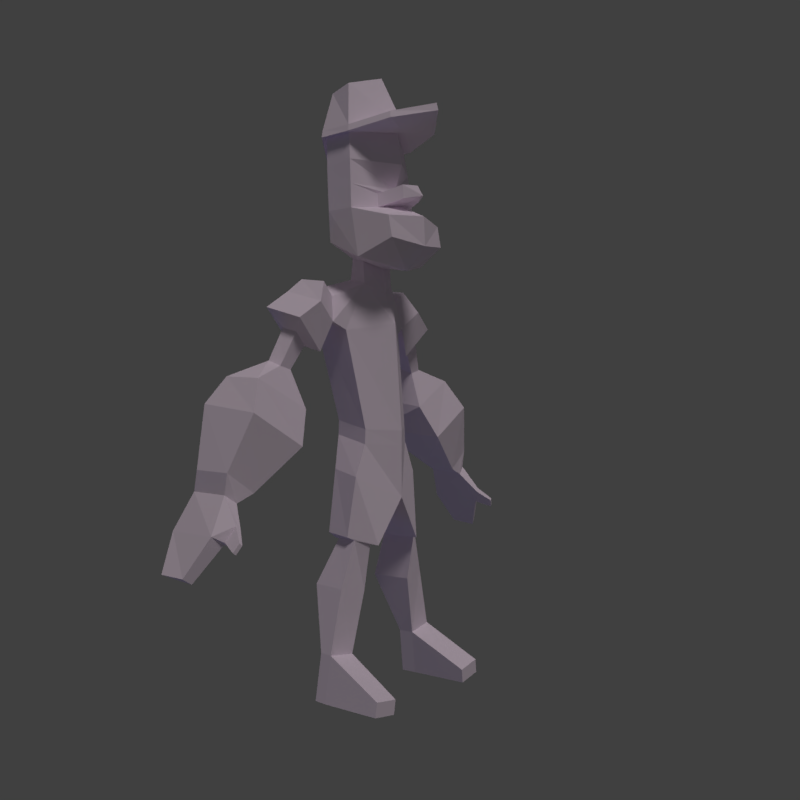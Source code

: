 # Source: model.blend  (saved by Blender 2.78.0; exported with 4.5.12 LTS)
import bpy
from mathutils import Matrix  # noqa: F401  (used for matrix-valued properties, if any)

bpy.ops.wm.read_factory_settings(use_empty=True)
scene = bpy.context.scene
scene.name = 'Scene'

# ---- collections
col_collection_1 = bpy.data.collections.new('Collection 1'); scene.collection.children.link(col_collection_1)
col_collection_2 = bpy.data.collections.new('Collection 2'); scene.collection.children.link(col_collection_2)

# ---- materials (node trees are filled in below, after node groups)
mat_material_001 = bpy.data.materials.new('Material.001')
mat_material_001.alpha_threshold = 0.0
mat_material_001.use_transparent_shadow = False
mat_material_001.diffuse_color = (0.9923, 0.8697, 1.0, 1.0)
mat_material_001.specular_color = (0.867, 1.0, 0.6971)
mat_material_001.roughness = 0.5

# ---- material node trees

# ---- world
world_world = bpy.data.worlds.new('World'); scene.world = world_world
world_world.color = (0.05088, 0.05088, 0.05088)
world_world.use_sun_shadow = False
world_world.sun_shadow_jitter_overblur = 0.0
world_world.cycles.sampling_method = 'MANUAL'

# ---- cameras
cam_camera = bpy.data.cameras.new('Camera')
cam_camera.clip_end = 100.0
cam_camera.lens = 35.0
cam_camera.sensor_width = 32.0
cam_camera.sensor_height = 18.0
cam_camera.ortho_scale = 7.314
cam_camera.dof.focus_distance = 0.0
cam_camera.dof.aperture_fstop = 128.0

# ---- lights
light_lamp_001 = bpy.data.lights.new('Lamp.001', 'SUN')
light_lamp_001.color = (0.002179, 0.004897, 0.06997)
light_lamp_001.transmission_factor = 0.0
light_lamp_001.cutoff_distance = 30.0
light_lamp_001.angle = 0.1993
light_lamp_001.energy = 0.83
light_lamp_001.shadow_buffer_clip_start = 1.001
light_lamp_001.shadow_soft_size = 0.1
light_lamp_001.shadow_cascade_max_distance = 1000.0
light_lamp = bpy.data.lights.new('Lamp', 'SUN')
light_lamp.color = (1.0, 0.9404, 0.9404)
light_lamp.transmission_factor = 0.0
light_lamp.cutoff_distance = 30.0
light_lamp.angle = 0.1993
light_lamp.energy = 0.76
light_lamp.shadow_buffer_clip_start = 1.001
light_lamp.shadow_soft_size = 0.1
light_lamp.shadow_cascade_max_distance = 1000.0

# ---- meshes
me_plane = bpy.data.meshes.new('Plane')
me_plane.from_pydata([(0.0, -0.7932, 1.244), (0.3535, -0.6277, 1.39), (0.0, -0.7143, 1.661), (0.3549, -0.6013, 1.752), (0.3523, -0.3239, 1.458), (0.3707, -0.38, 1.812), (0.0, -0.123, 1.472), (0.0, -0.1869, 1.902), (0.0, -1.248, 1.575), (0.838, -0.9, 1.742), (0.8393, -0.3011, 2.03), (0.0, -0.03473, 2.147), (0.0, -1.193, 2.623), (0.838, -0.753, 2.551), (0.8577, -0.2827, 2.544), (0.0, 0.07863, 2.447), (0.0, -1.623, 1.944), (0.6717, -1.461, 2.022), (0.0, -1.598, 2.433), (0.6717, -1.393, 2.382), (0.0, -1.049, 3.886), (0.7258, -0.6096, 3.814), (0.7455, -0.1394, 3.808), (0.0, 0.4007, 3.684), (0.0, 0.2714, 3.184), (0.7967, -0.192, 3.282), (0.777, -0.6751, 3.365), (0.0, -1.14, 3.348), (0.8271, -0.2372, 2.915), (0.8074, -0.7139, 2.959), (0.0, -1.0, 2.948), (0.0, 0.2071, 2.842), (0.0, -1.162, 2.653), (0.3491, -0.9153, 2.612), (0.3319, -0.8934, 2.841), (0.0, -1.054, 2.835), (0.0, -1.579, 2.771), (0.2064, -1.332, 2.73), (0.1893, -1.31, 2.959), (0.0, -1.471, 2.953), (0.0, -1.138, -1.08), (0.0, 0.06492, -0.9117), (0.4378, -0.1316, -0.9143), (0.5285, -0.7943, -1.053), (0.0, -1.206, 3.867), (0.8347, -0.6887, 3.803), (0.8565, -0.1237, 3.784), (0.0, 0.5127, 3.592), (0.0, -0.7071, 4.872), (0.5636, -0.4577, 4.698), (0.5194, -0.06657, 4.611), (0.0, 0.3235, 4.716), (0.5629, 0.3035, 0.8349), (0.0, 0.271, 0.8175), (0.6977, -0.5197, 0.5888), (0.0, -1.001, 0.7074), (0.8066, -0.3101, 1.143), (0.8826, 0.1622, 1.261), (0.9897, 0.2408, 0.9101), (0.9228, -0.4327, 0.7161), (1.057, -0.3577, 1.368), (1.133, 0.07023, 1.424), (1.367, 0.1577, 1.209), (1.301, -0.5158, 1.015), (1.212, 0.317, 0.4106), (1.145, -0.3565, 0.2165), (1.769, 0.2339, 0.9269), (1.702, -0.4396, 0.7328), (1.377, 0.06524, 0.3914), (1.351, -0.2052, 0.3135), (1.601, 0.03187, 0.5988), (1.574, -0.2386, 0.5209), (1.628, 0.1339, -0.002489), (1.601, -0.1366, -0.08041), (1.852, 0.1005, 0.063), (1.825, -0.1345, -0.02378), (1.486, 0.6256, -1.13), (1.804, -0.598, -1.281), (2.795, 0.5213, -0.6187), (2.768, -0.5471, -0.7409), (2.486, 0.3718, -0.1947), (1.466, 0.3874, -0.584), (2.459, -0.3046, -0.2264), (1.511, -0.3897, -0.7088), (0.0, 0.4961, 3.731), (0.8093, -0.09711, 3.903), (0.7967, -0.6588, 3.921), (0.0, -1.175, 3.994), (0.0, -0.3634, 4.722), (0.3539, -0.2925, 4.673), (0.3414, -0.1814, 4.648), (0.0, -0.07057, 4.677), (0.0, -1.884, 4.107), (0.6023, -1.377, 3.943), (0.5643, -1.347, 4.061), (0.0, -1.852, 4.233), (2.639, 0.2982, -1.875), (2.612, -0.38, -1.944), (3.118, 0.3092, -1.598), (3.091, -0.3336, -1.614), (2.948, 0.331, -2.001), (2.921, -0.3473, -2.07), (3.13, 0.3559, -1.921), (3.103, -0.2869, -1.937), (3.25, 0.4428, -2.56), (3.282, -0.4853, -2.612), (3.432, 0.4677, -2.481), (3.464, -0.4249, -2.479), (3.638, 0.2846, -3.111), (3.619, -0.1911, -3.159), (3.765, 0.3021, -3.055), (3.746, -0.1488, -3.066), (3.098, -0.6317, -2.411), (3.168, -0.61, -2.348), (3.237, -0.5534, -2.636), (3.307, -0.5318, -2.574), (3.265, -0.85, -2.585), (3.306, -0.8373, -2.548), (3.346, -0.804, -2.717), (3.388, -0.7913, -2.68), (0.0, -1.138, -1.322), (0.0, 0.06492, -1.154), (0.4505, -0.1316, -1.157), (0.5413, -0.7943, -1.295), (0.0, -1.138, -2.191), (0.0, -0.0592, -2.031), (0.6803, -0.2646, -1.716), (0.7711, -0.7943, -1.819), (0.517, -1.059, -2.94), (0.4009, -0.02739, -2.929), (0.8479, -0.2767, -2.753), (0.8921, -0.7144, -2.794), (0.5891, -0.944, -2.92), (0.5226, -0.3527, -2.914), (0.7789, -0.4424, -2.831), (0.8042, -0.7909, -2.846), (0.5811, -0.8132, -3.693), (0.5145, -0.1333, -3.687), (1.026, -0.161, -3.593), (1.052, -0.731, -3.607), (0.8117, -0.7475, -4.691), (0.7867, -0.4926, -4.688), (1.285, -0.503, -4.615), (1.294, -0.7167, -4.62), (0.9208, -0.7271, -5.435), (0.8958, -0.4722, -5.433), (1.394, -0.4826, -5.359), (1.403, -0.6963, -5.365), (0.9211, -1.731, -5.199), (1.363, -1.722, -5.127), (0.9546, -1.725, -5.428), (1.397, -1.716, -5.356)], [], [(0, 1, 3, 2), (3, 1, 4, 5), (5, 4, 6, 7), (5, 7, 11, 10), (3, 5, 10, 9), (2, 3, 9, 8), (10, 11, 15, 14), (9, 10, 14, 13), (9, 13, 19, 17), (16, 17, 19, 18), (8, 9, 17, 16), (13, 12, 18, 19), (25, 24, 23, 22), (26, 25, 22, 21), (27, 26, 21, 20), (30, 29, 26, 27), (29, 28, 25, 26), (28, 31, 24, 25), (14, 15, 31, 28), (13, 14, 28, 29), (29, 30, 35, 34), (34, 35, 39, 38), (13, 29, 34, 33), (12, 13, 33, 32), (36, 37, 38, 39), (33, 34, 38, 37), (32, 33, 37, 36), (53, 52, 42, 41), (21, 22, 46, 45), (20, 21, 45, 44), (22, 23, 47, 46), (85, 84, 51, 50), (86, 85, 50, 49), (87, 86, 49, 48), (50, 51, 91, 90), (52, 54, 43, 42), (54, 55, 40, 43), (1, 0, 55, 54), (1, 54, 59, 56), (6, 4, 52, 53), (56, 59, 63, 60), (52, 4, 57, 58), (4, 1, 56, 57), (54, 52, 58, 59), (61, 60, 63, 62), (57, 56, 60, 61), (58, 62, 66, 64), (58, 57, 61, 62), (64, 66, 70, 68), (62, 63, 67, 66), (59, 58, 64, 65), (63, 59, 65, 67), (71, 69, 73, 75), (66, 67, 71, 70), (67, 65, 69, 71), (65, 64, 68, 69), (81, 80, 78, 76), (69, 68, 72, 73), (68, 70, 74, 72), (70, 71, 75, 74), (78, 79, 99, 98), (80, 82, 79, 78), (82, 83, 77, 79), (83, 81, 76, 77), (73, 72, 81, 83), (75, 73, 83, 82), (74, 75, 82, 80), (72, 74, 80, 81), (45, 86, 94, 93), (45, 46, 85, 86), (46, 47, 84, 85), (89, 90, 91, 88), (48, 49, 89, 88), (49, 50, 90, 89), (92, 93, 94, 95), (86, 87, 95, 94), (44, 45, 93, 92), (99, 97, 101, 103), (79, 77, 97, 99), (77, 76, 96, 97), (76, 78, 98, 96), (101, 100, 104, 105), (96, 98, 102, 100), (98, 99, 103, 102), (97, 96, 100, 101), (104, 106, 110, 108), (100, 102, 106, 104), (102, 103, 107, 106), (105, 107, 115, 114), (109, 108, 110, 111), (106, 107, 111, 110), (107, 105, 109, 111), (105, 104, 108, 109), (115, 113, 117, 119), (107, 103, 113, 115), (103, 101, 112, 113), (101, 105, 114, 112), (117, 116, 118, 119), (114, 115, 119, 118), (112, 114, 118, 116), (113, 112, 116, 117), (41, 42, 122, 121), (43, 40, 120, 123), (42, 43, 123, 122), (121, 122, 126, 125), (123, 120, 124, 127), (122, 123, 127, 126), (125, 126, 130, 129), (128, 129, 133, 132), (126, 127, 131, 130), (127, 124, 128, 131), (124, 125, 129, 128), (133, 134, 138, 137), (131, 128, 132, 135), (129, 130, 134, 133), (130, 131, 135, 134), (137, 138, 142, 141), (134, 135, 139, 138), (132, 133, 137, 136), (135, 132, 136, 139), (140, 141, 145, 144), (138, 139, 143, 142), (136, 137, 141, 140), (139, 136, 140, 143), (146, 147, 144, 145), (147, 143, 149, 151), (141, 142, 146, 145), (142, 143, 147, 146), (149, 148, 150, 151), (143, 140, 148, 149), (140, 144, 150, 148), (144, 147, 151, 150)])
_uv = me_plane.uv_layers.new(name='UVMap')
_uv.uv.foreach_set('vector', [0.06516, 0.5204, 0.09912, 0.5472, 0.08427, 0.595, 0.05194, 0.5577, 0.08427, 0.595, 0.09912, 0.5472, 0.1333, 0.5639, 0.1123, 0.612, 0.1123, 0.612, 0.1333, 0.5639, 0.1755, 0.5754, 0.1704, 0.6143, 0.1123, 0.612, 0.1704, 0.6143, 0.1836, 0.6383, 0.0952, 0.673, 0.08427, 0.595, 0.1123, 0.612, 0.0952, 0.673, 0.03927, 0.6478, 0.05194, 0.5577, 0.08427, 0.595, 0.03927, 0.6478, 0.0001413, 0.5662, 0.0952, 0.673, 0.1836, 0.6383, 0.2038, 0.6659, 0.1208, 0.7217, 0.4845, 0.5668, 0.5259, 0.6037, 0.5173, 0.6461, 0.4764, 0.6385, 0.4845, 0.5668, 0.4764, 0.6385, 0.4369, 0.6031, 0.4381, 0.5796, 0.3934, 0.5588, 0.4381, 0.5796, 0.4369, 0.6031, 0.3848, 0.6005, 0.4207, 0.5217, 0.4845, 0.5668, 0.4381, 0.5796, 0.3934, 0.5588, 0.4764, 0.6385, 0.395, 0.6383, 0.3848, 0.6005, 0.4369, 0.6031, 0.1662, 0.7873, 0.2495, 0.7336, 0.2809, 0.779, 0.1983, 0.8341, 0.4715, 0.7105, 0.5138, 0.7103, 0.5106, 0.7558, 0.4706, 0.7497, 0.3939, 0.7091, 0.4715, 0.7105, 0.4706, 0.7497, 0.3979, 0.7558, 0.4001, 0.6734, 0.4738, 0.6751, 0.4715, 0.7105, 0.3939, 0.7091, 0.4738, 0.6751, 0.5154, 0.6784, 0.5138, 0.7103, 0.4715, 0.7105, 0.1437, 0.7545, 0.2297, 0.7021, 0.2495, 0.7336, 0.1662, 0.7873, 0.1208, 0.7217, 0.2038, 0.6659, 0.2297, 0.7021, 0.1437, 0.7545, 0.4764, 0.6385, 0.5173, 0.6461, 0.5154, 0.6784, 0.4738, 0.6751, 0.4738, 0.6751, 0.4001, 0.6734, 0.3985, 0.6627, 0.4302, 0.6644, 0.6283, 0.6208, 0.5989, 0.6278, 0.577, 0.5998, 0.5974, 0.5998, 0.4764, 0.6385, 0.4738, 0.6751, 0.4302, 0.6644, 0.4307, 0.6454, 0.395, 0.6383, 0.4764, 0.6385, 0.4307, 0.6454, 0.3959, 0.6417, 0.577, 0.6281, 0.6035, 0.6299, 0.6008, 0.6485, 0.5807, 0.645, 0.6408, 0.6281, 0.6381, 0.6467, 0.6008, 0.6485, 0.6035, 0.6299, 0.6108, 0.6488, 0.639, 0.6698, 0.6016, 0.6698, 0.577, 0.6598, 0.219, 0.5224, 0.1844, 0.5029, 0.2107, 0.3753, 0.2469, 0.3893, 0.1495, 0.8476, 0.1983, 0.8341, 0.1992, 0.8445, 0.1483, 0.8623, 0.05219, 0.8193, 0.1495, 0.8476, 0.1483, 0.8623, 0.03772, 0.8334, 0.1983, 0.8341, 0.2809, 0.779, 0.2973, 0.7867, 0.1992, 0.8445, 0.2065, 0.8543, 0.3019, 0.8039, 0.3107, 0.9233, 0.2417, 0.9142, 0.1547, 0.8757, 0.2065, 0.8543, 0.2417, 0.9142, 0.2106, 0.9343, 0.09385, 0.9684, 0.1547, 0.8757, 0.2106, 0.9343, 0.2091, 0.9999, 0.2417, 0.9142, 0.3107, 0.9233, 0.2767, 0.9559, 0.244, 0.935, 0.1844, 0.5029, 0.1365, 0.4784, 0.1621, 0.3457, 0.2107, 0.3753, 0.1365, 0.4784, 0.06986, 0.4713, 0.1119, 0.3312, 0.1621, 0.3457, 0.09912, 0.5472, 0.06516, 0.5204, 0.06986, 0.4713, 0.1365, 0.4784, 0.09912, 0.5472, 0.1365, 0.4784, 0.146, 0.4958, 0.1422, 0.5108, 0.1755, 0.5754, 0.1333, 0.5639, 0.1844, 0.5029, 0.219, 0.5224, 0.5163, 0.4505, 0.518, 0.4346, 0.5378, 0.4439, 0.5256, 0.4599, 0.1844, 0.5029, 0.1333, 0.5639, 0.1562, 0.5143, 0.159, 0.5061, 0.1333, 0.5639, 0.09912, 0.5472, 0.1422, 0.5108, 0.1562, 0.5143, 0.1365, 0.4784, 0.1844, 0.5029, 0.159, 0.5061, 0.146, 0.4958, 0.5119, 0.5061, 0.5256, 0.4599, 0.5378, 0.4439, 0.5781, 0.5214, 0.5005, 0.4661, 0.5163, 0.4505, 0.5256, 0.4599, 0.5119, 0.5061, 0.4863, 0.4475, 0.4453, 0.4989, 0.3848, 0.4298, 0.483, 0.4137, 0.4863, 0.4475, 0.5005, 0.4661, 0.5119, 0.5061, 0.4453, 0.4989, 0.483, 0.4137, 0.3848, 0.4298, 0.4477, 0.3782, 0.489, 0.3856, 0.5781, 0.5214, 0.5378, 0.4439, 0.5568, 0.4212, 0.6281, 0.4404, 0.518, 0.4346, 0.4863, 0.4475, 0.483, 0.4137, 0.5172, 0.4137, 0.5378, 0.4439, 0.518, 0.4346, 0.5172, 0.4137, 0.5568, 0.4212, 0.5516, 0.3949, 0.5194, 0.3989, 0.5279, 0.3218, 0.5552, 0.3204, 0.6281, 0.4404, 0.5568, 0.4212, 0.5516, 0.3949, 0.5861, 0.3893, 0.5568, 0.4212, 0.5172, 0.4137, 0.5194, 0.3989, 0.5516, 0.3949, 0.5172, 0.4137, 0.483, 0.4137, 0.489, 0.3856, 0.5194, 0.3989, 0.4884, 0.2572, 0.404, 0.2789, 0.3848, 0.2326, 0.4857, 0.2319, 0.5194, 0.3989, 0.489, 0.3856, 0.4874, 0.3177, 0.5279, 0.3218, 0.489, 0.3856, 0.4477, 0.3782, 0.4647, 0.3208, 0.4874, 0.3177, 0.5861, 0.3893, 0.5516, 0.3949, 0.5552, 0.3204, 0.58, 0.331, 0.6695, 0.2371, 0.5859, 0.2194, 0.5805, 0.1539, 0.6361, 0.1358, 0.6413, 0.2832, 0.5883, 0.2604, 0.5859, 0.2194, 0.6695, 0.2371, 0.5883, 0.2604, 0.5241, 0.252, 0.5286, 0.2189, 0.5859, 0.2194, 0.5241, 0.252, 0.4884, 0.2572, 0.4857, 0.2319, 0.5286, 0.2189, 0.5279, 0.3218, 0.4874, 0.3177, 0.4884, 0.2572, 0.5241, 0.252, 0.5552, 0.3204, 0.5279, 0.3218, 0.5241, 0.252, 0.5883, 0.2604, 0.58, 0.331, 0.5552, 0.3204, 0.5883, 0.2604, 0.6413, 0.2832, 0.4874, 0.3177, 0.4647, 0.3208, 0.404, 0.2789, 0.4884, 0.2572, 0.1483, 0.8623, 0.1547, 0.8757, 0.08366, 0.9038, 0.08084, 0.8917, 0.1483, 0.8623, 0.1992, 0.8445, 0.2065, 0.8543, 0.1547, 0.8757, 0.1992, 0.8445, 0.2973, 0.7867, 0.3019, 0.8039, 0.2065, 0.8543, 0.2342, 0.9411, 0.244, 0.935, 0.2767, 0.9559, 0.2487, 0.9773, 0.2091, 0.9999, 0.2106, 0.9343, 0.2342, 0.9411, 0.2487, 0.9773, 0.2106, 0.9343, 0.2417, 0.9142, 0.244, 0.935, 0.2342, 0.9411, 0.0001418, 0.9247, 0.08084, 0.8917, 0.08366, 0.9038, 0.005669, 0.9393, 0.1547, 0.8757, 0.09385, 0.9684, 0.005669, 0.9393, 0.08366, 0.9038, 0.03772, 0.8334, 0.1483, 0.8623, 0.08084, 0.8917, 0.0001418, 0.9247, 0.5805, 0.1539, 0.533, 0.1544, 0.5436, 0.1247, 0.5683, 0.1268, 0.5859, 0.2194, 0.5286, 0.2189, 0.533, 0.1544, 0.5805, 0.1539, 0.5286, 0.2189, 0.4857, 0.2319, 0.4776, 0.1461, 0.533, 0.1544, 0.4857, 0.2319, 0.3848, 0.2326, 0.4296, 0.1306, 0.4776, 0.1461, 0.5436, 0.1247, 0.4717, 0.116, 0.4819, 0.05874, 0.5454, 0.06892, 0.4776, 0.1461, 0.4296, 0.1306, 0.4524, 0.1084, 0.4717, 0.116, 0.6361, 0.1358, 0.5805, 0.1539, 0.5683, 0.1268, 0.6295, 0.1066, 0.533, 0.1544, 0.4776, 0.1461, 0.4717, 0.116, 0.5436, 0.1247, 0.4819, 0.05874, 0.4662, 0.04862, 0.5073, 0.004757, 0.5106, 0.01686, 0.4717, 0.116, 0.4524, 0.1084, 0.4662, 0.04862, 0.4819, 0.05874, 0.6295, 0.1066, 0.5683, 0.1268, 0.5599, 0.06747, 0.6234, 0.04665, 0.544, 0.5364, 0.5262, 0.5217, 0.5454, 0.5301, 0.5515, 0.5359, 0.5363, 0.03024, 0.5106, 0.01686, 0.5073, 0.004757, 0.5465, 0.01872, 0.6234, 0.04665, 0.5599, 0.06747, 0.5465, 0.01872, 0.5828, 0.0001413, 0.5599, 0.06747, 0.5454, 0.06892, 0.5363, 0.03024, 0.5465, 0.01872, 0.5454, 0.06892, 0.4819, 0.05874, 0.5106, 0.01686, 0.5363, 0.03024, 0.5978, 0.5434, 0.5793, 0.5564, 0.577, 0.5293, 0.5879, 0.5217, 0.6098, 0.5559, 0.577, 0.5995, 0.5793, 0.5564, 0.5978, 0.5434, 0.564, 0.6073, 0.5477, 0.5951, 0.5625, 0.5569, 0.5691, 0.5615, 0.5477, 0.5951, 0.544, 0.5364, 0.5515, 0.5359, 0.5625, 0.5569, 0.5768, 0.5348, 0.5718, 0.5348, 0.5669, 0.5278, 0.5689, 0.5217, 0.5515, 0.5359, 0.5454, 0.5301, 0.5689, 0.5217, 0.5669, 0.5278, 0.5625, 0.5569, 0.5515, 0.5359, 0.5669, 0.5278, 0.5718, 0.5348, 0.5691, 0.5615, 0.5625, 0.5569, 0.5718, 0.5348, 0.5768, 0.5348, 0.2469, 0.3893, 0.2107, 0.3753, 0.218, 0.3563, 0.2536, 0.3725, 0.1621, 0.3457, 0.1119, 0.3312, 0.116, 0.3129, 0.1681, 0.326, 0.2107, 0.3753, 0.1621, 0.3457, 0.1681, 0.326, 0.218, 0.3563, 0.2536, 0.3725, 0.218, 0.3563, 0.2205, 0.3075, 0.2798, 0.3092, 0.1681, 0.326, 0.116, 0.3129, 0.1295, 0.2434, 0.1873, 0.2851, 0.218, 0.3563, 0.1681, 0.326, 0.1873, 0.2851, 0.2205, 0.3075, 0.2798, 0.3092, 0.2205, 0.3075, 0.2446, 0.2356, 0.2706, 0.2435, 0.3172, 0.1657, 0.2706, 0.2435, 0.2738, 0.219, 0.3086, 0.1686, 0.2205, 0.3075, 0.1873, 0.2851, 0.2159, 0.2202, 0.2446, 0.2356, 0.1873, 0.2851, 0.1295, 0.2434, 0.1821, 0.1955, 0.2159, 0.2202, 0.3846, 0.2523, 0.2798, 0.3092, 0.2706, 0.2435, 0.3172, 0.1657, 0.2738, 0.219, 0.2409, 0.2211, 0.2414, 0.1525, 0.262, 0.1499, 0.2159, 0.2202, 0.1821, 0.1955, 0.1929, 0.1993, 0.2096, 0.2128, 0.2706, 0.2435, 0.2446, 0.2356, 0.2409, 0.2211, 0.2738, 0.219, 0.2446, 0.2356, 0.2159, 0.2202, 0.2096, 0.2128, 0.2409, 0.2211, 0.262, 0.1499, 0.2414, 0.1525, 0.2279, 0.09766, 0.2568, 0.09783, 0.2409, 0.2211, 0.2096, 0.2128, 0.2164, 0.1543, 0.2414, 0.1525, 0.3086, 0.1686, 0.2738, 0.219, 0.262, 0.1499, 0.2884, 0.1419, 0.2096, 0.2128, 0.1929, 0.1993, 0.1899, 0.1544, 0.2164, 0.1543, 0.2701, 0.09515, 0.2568, 0.09783, 0.2555, 0.05851, 0.2675, 0.05794, 0.2414, 0.1525, 0.2164, 0.1543, 0.2158, 0.09682, 0.2279, 0.09766, 0.2884, 0.1419, 0.262, 0.1499, 0.2568, 0.09783, 0.2701, 0.09515, 0.2164, 0.1543, 0.1899, 0.1544, 0.1906, 0.1045, 0.2158, 0.09682, 0.1747, 0.0001413, 0.1767, 0.008612, 0.1574, 0.01347, 0.1545, 0.003475, 0.2226, 0.05681, 0.2158, 0.09682, 0.1845, 0.058, 0.184, 0.04935, 0.2568, 0.09783, 0.2279, 0.09766, 0.232, 0.05816, 0.2555, 0.05851, 0.2279, 0.09766, 0.2158, 0.09682, 0.2226, 0.05681, 0.232, 0.05816, 0.1845, 0.058, 0.1683, 0.06223, 0.1662, 0.05306, 0.184, 0.04935, 0.2158, 0.09682, 0.1906, 0.1045, 0.1683, 0.06223, 0.1845, 0.058, 0.2701, 0.09515, 0.2675, 0.05794, 0.3169, 0.05595, 0.3177, 0.06739, 0.1574, 0.01347, 0.1767, 0.008612, 0.184, 0.04935, 0.1662, 0.05306])
me_plane.materials.append(mat_material_001)
me_plane.use_remesh_preserve_volume = False
me_plane.use_remesh_preserve_attributes = False
me_plane.use_mirror_vertex_groups = False
me_plane.update()
arm_armature = bpy.data.armatures.new('Armature')  # bones are not reproduced

# ---- objects
ob_metarig = bpy.data.objects.new('metarig', arm_armature)
ob_plane = bpy.data.objects.new('Plane', me_plane)
ob_lamp_001 = bpy.data.objects.new('Lamp.001', light_lamp_001)
ob_empty = bpy.data.objects.new('Empty', None)
ob_camera = bpy.data.objects.new('Camera', cam_camera)
ob_lamp = bpy.data.objects.new('Lamp', light_lamp)

# ---- transforms, parenting, visibility, modifiers, constraints
ob_metarig.location = (0.009025, -0.6648, -5.095)
ob_metarig.scale = (3.902, 3.902, 3.902)
ob_metarig.show_in_front = True
ob_metarig.lineart.crease_threshold = 0.0
ob_plane.parent = ob_metarig
ob_plane.matrix_parent_inverse = Matrix(((0.2563, 0.0, -2.91e-11, -0.002313), (0.0, 0.2563, 0.0, 0.1704), (0.0, 0.0, 0.2563, 1.306), (0.0, 0.0, 0.0, 1.0)))
ob_plane.location = (0.0, 0.0, 0.0)
ob_plane.rotation_euler = (0.0, -0.0, 6.283)
ob_plane.lineart.crease_threshold = 0.0
_vg = ob_plane.vertex_groups.new(name='hips')
for _i, _w in zip([40, 41, 42, 43, 52, 53, 54, 120, 121, 122, 123, 124, 125, 126], [0.7866, 0.8767, 0.8819, 0.7919, 0.02093, 0.07694, 0.0571, 0.6566, 0.8332, 0.7615, 0.3199, 0.09266, 0.08697, 0.05263]): _vg.add([_i], _w, 'REPLACE')
_vg = ob_plane.vertex_groups.new(name='spine')
_vg = ob_plane.vertex_groups.new(name='chest')
for _i, _w in zip([0, 1, 2, 8, 40, 54, 55, 59, 120], [0.8388, 0.1001, 0.05739, 0.01121, 0.05961, 0.1024, 0.8872, 0.0009501, 0.01107]): _vg.add([_i], _w, 'REPLACE')
_vg = ob_plane.vertex_groups.new(name='neck')
for _i, _w in zip([0, 1, 2, 3, 4, 5, 6, 7, 8, 9, 10, 11, 12, 13, 14, 15, 16, 17, 18, 19, 24, 25, 26, 27, 28, 29, 30, 31, 32, 33, 34, 35, 36, 37, 38, 39], [0.06202, 0.07212, 0.8987, 0.7858, 0.07773, 0.6929, 0.1042, 0.5331, 0.7481, 0.5874, 0.3468, 0.2363, 0.429, 0.4687, 0.1949, 0.1142, 0.6636, 0.5171, 0.5266, 0.5894, 0.001908, 0.02908, 0.05402, 0.03012, 0.09129, 0.1566, 0.08914, 0.05197, 0.4032, 0.3215, 0.1566, 0.1188, 0.218, 0.2643, 0.2069, 0.2073]): _vg.add([_i], _w, 'REPLACE')
_vg = ob_plane.vertex_groups.new(name='head')
for _i, _w in zip([3, 5, 6, 7, 8, 9, 10, 11, 12, 13, 14, 15, 16, 17, 18, 19, 21, 22, 23, 24, 25, 26, 27, 28, 29, 30, 31, 32, 33, 34, 35, 36, 37, 38, 39, 45, 46, 47, 48, 49, 50, 51, 84, 85, 86, 88, 89, 90, 91, 93, 94], [0.0768, 0.1497, 0.04504, 0.2819, 0.1915, 0.3305, 0.5803, 0.6783, 0.5331, 0.4827, 0.7517, 0.826, 0.299, 0.4423, 0.4436, 0.3766, 0.2911, 0.5042, 0.5812, 0.8168, 0.7903, 0.6952, 0.5713, 0.8241, 0.7452, 0.7585, 0.8621, 0.5569, 0.6293, 0.7537, 0.7624, 0.704, 0.6742, 0.7108, 0.7044, 0.2206, 0.4721, 0.5537, 0.1067, 0.1394, 0.2404, 0.3975, 0.526, 0.4446, 0.1614, 0.1919, 0.1838, 0.2238, 0.3478, 0.03609, 0.04669]): _vg.add([_i], _w, 'REPLACE')
_vg = ob_plane.vertex_groups.new(name='head.001')
for _i, _w in zip([12, 13, 14, 15, 20, 21, 22, 23, 24, 25, 26, 27, 28, 29, 30, 31, 32, 33, 34, 35, 36, 37, 38, 39, 44, 45, 46, 47, 48, 49, 50, 51, 84, 85, 86, 87, 88, 89, 90, 91, 92, 93, 94, 95], [0.0106, 0.01848, 0.01809, 0.005211, 0.993, 0.6918, 0.4842, 0.408, 0.1511, 0.1666, 0.2486, 0.3877, 0.07616, 0.09269, 0.1505, 0.07259, 0.01547, 0.03293, 0.08564, 0.1165, 0.07433, 0.05662, 0.07847, 0.08501, 0.9993, 0.7674, 0.5189, 0.438, 0.8924, 0.8586, 0.7574, 0.6005, 0.4681, 0.5501, 0.8318, 0.9999, 0.8068, 0.8145, 0.7745, 0.6507, 1.009, 0.9549, 0.9495, 1.015]): _vg.add([_i], _w, 'REPLACE')
_vg = ob_plane.vertex_groups.new(name='shoulder.L')
for _i, _w in zip([0, 1, 3, 4, 5, 6, 7, 9, 10, 11, 41, 42, 52, 53, 54, 55, 56, 57, 58, 59, 60, 61, 63, 65], [0.09191, 0.7963, 0.1298, 0.7782, 0.1233, 0.2644, 0.07372, 0.06538, 0.04432, 0.01732, 0.003442, 0.01577, 0.6129, 0.3007, 0.6016, 0.05938, 0.6488, 0.1452, 0.07682, 0.2106, 0.1155, 0.04077, 0.05221, 0.03137]): _vg.add([_i], _w, 'REPLACE')
_vg = ob_plane.vertex_groups.new(name='upper_arm.L')
for _i, _w in zip([4, 6, 52, 53, 54, 56, 57, 58, 59, 60, 61, 62, 63, 64, 65, 66, 67, 68, 69, 70, 71, 72, 73, 74, 75, 76, 81], [0.04081, 0.005169, 0.2158, 0.09657, 0.2091, 0.3146, 0.8296, 0.9034, 0.7377, 0.8765, 0.9481, 0.9737, 0.9381, 0.9783, 0.9277, 0.9832, 0.9724, 0.9912, 0.9372, 0.9716, 0.9568, 0.9186, 0.08601, 0.1642, 0.007838, 0.02117, 0.1181]): _vg.add([_i], _w, 'REPLACE')
_vg = ob_plane.vertex_groups.new(name='forearm.L')
for _i, _w in zip([69, 70, 71, 72, 73, 74, 75, 76, 77, 78, 79, 80, 81, 82, 83, 96, 97, 98, 99, 100, 101, 102, 103, 104, 106], [0.0531, 0.001538, 0.02782, 0.08138, 0.9136, 0.8356, 0.9709, 0.9613, 0.9752, 0.9921, 0.9819, 0.9849, 0.8807, 0.9883, 0.9735, 0.9772, 0.8438, 0.9761, 0.8747, 0.8843, 0.1709, 0.8787, 0.1436, 0.1171, 0.1135]): _vg.add([_i], _w, 'REPLACE')
_vg = ob_plane.vertex_groups.new(name='palm.01.L')
for _i, _w in zip([97, 99, 100, 101, 102, 103, 107, 112], [0.1357, 0.1144, 0.05452, 0.7209, 0.05751, 0.7916, 0.03032, 0.0002207]): _vg.add([_i], _w, 'REPLACE')
_vg = ob_plane.vertex_groups.new(name='f_index.01.L')
for _i, _w in zip([100, 102, 104, 106, 107, 108, 110], [0.0366, 0.0446, 0.6868, 0.6812, 0.01078, 0.05899, 0.06005]): _vg.add([_i], _w, 'REPLACE')
_vg = ob_plane.vertex_groups.new(name='f_index.02.L')
for _i, _w in zip([104, 105, 106, 107, 108, 109, 110, 111], [0.1024, 0.006428, 0.1141, 0.05484, 0.917, 0.9182, 0.9155, 0.9403]): _vg.add([_i], _w, 'REPLACE')
_vg = ob_plane.vertex_groups.new(name='thumb.01.L')
for _i, _w in zip([101, 103, 104, 105, 106, 107, 109, 111, 112, 113, 114, 115, 116, 117], [0.1022, 0.05734, 0.06678, 0.7881, 0.07059, 0.7991, 0.05946, 0.03259, 0.8822, 0.9336, 0.3859, 0.3804, 0.03063, 0.03158]): _vg.add([_i], _w, 'REPLACE')
_vg = ob_plane.vertex_groups.new(name='thumb.02.L')
for _i, _w in zip([105, 107, 112, 113, 114, 115, 116, 117, 118, 119], [0.1435, 0.06483, 0.08357, 0.02018, 0.6127, 0.5891, 0.9581, 0.9574, 0.9987, 0.9859]): _vg.add([_i], _w, 'REPLACE')
_vg = ob_plane.vertex_groups.new(name='shoulder.R')
for _i, _w in zip([4, 6, 7, 11, 41, 52, 53], [0.06748, 0.5397, 0.09662, 0.01945, 0.006812, 0.1129, 0.4896]): _vg.add([_i], _w, 'REPLACE')
_vg = ob_plane.vertex_groups.new(name='upper_arm.R')
_vg = ob_plane.vertex_groups.new(name='forearm.R')
_vg = ob_plane.vertex_groups.new(name='palm.01.R')
_vg = ob_plane.vertex_groups.new(name='f_index.01.R')
_vg = ob_plane.vertex_groups.new(name='f_index.02.R')
_vg = ob_plane.vertex_groups.new(name='thumb.01.R')
_vg = ob_plane.vertex_groups.new(name='thumb.02.R')
_vg = ob_plane.vertex_groups.new(name='thigh.L')
for _i, _w in zip([40, 41, 42, 43, 120, 121, 122, 123, 124, 125, 126, 127, 128, 129, 130, 131, 132, 133, 134, 135, 137, 138], [0.1392, 0.02434, 0.05411, 0.1626, 0.2843, 0.07773, 0.2011, 0.6598, 0.768, 0.3438, 0.9183, 0.9686, 0.605, 0.8534, 0.9551, 0.9923, 0.5853, 0.8214, 0.9227, 0.9347, 0.07445, 0.06182]): _vg.add([_i], _w, 'REPLACE')
_vg = ob_plane.vertex_groups.new(name='shin.L')
for _i, _w in zip([124, 128, 129, 132, 133, 134, 135, 136, 137, 138, 139, 140, 141, 142, 143, 144, 145, 146, 147, 148], [0.06218, 0.3765, 0.05824, 0.4085, 0.1487, 0.06889, 0.06418, 0.9729, 0.9232, 0.9421, 0.9735, 0.9094, 0.9548, 0.8286, 0.1789, 0.1133, 0.1082, 0.0966, 0.05696, 0.03719]): _vg.add([_i], _w, 'REPLACE')
_vg = ob_plane.vertex_groups.new(name='foot.L')
for _i, _w in zip([140, 142, 143, 144, 145, 146, 147, 150], [0.06756, 0.1485, 0.7912, 0.5377, 0.1803, 0.106, 0.1613, 0.008472]): _vg.add([_i], _w, 'REPLACE')
_vg = ob_plane.vertex_groups.new(name='toe.L')
for _i, _w in zip([144, 145, 146, 147, 148, 149, 150, 151], [0.08032, 0.008827, 0.02362, 0.07642, 0.9355, 0.9502, 0.9504, 0.9459]): _vg.add([_i], _w, 'REPLACE')
_vg = ob_plane.vertex_groups.new(name='heel.L')
for _i, _w in zip([144, 145, 146, 147, 151], [0.2686, 0.6819, 0.7604, 0.7052, 0.01189]): _vg.add([_i], _w, 'REPLACE')
_vg = ob_plane.vertex_groups.new(name='thigh.R')
for _i, _w in zip([121, 124, 125, 126, 129], [0.05987, 0.07242, 0.5514, 0.001998, 0.0755]): _vg.add([_i], _w, 'REPLACE')
_vg = ob_plane.vertex_groups.new(name='shin.R')
_vg = ob_plane.vertex_groups.new(name='foot.R')
_vg = ob_plane.vertex_groups.new(name='toe.R')
_vg = ob_plane.vertex_groups.new(name='heel.R')
_m = ob_plane.modifiers.new('Mirror', 'MIRROR')
_m.use_clip = True
_m = ob_plane.modifiers.new('Armature', 'ARMATURE')
_m.object = ob_metarig
ob_lamp_001.location = (7.248, -5.807, 6.889)
ob_lamp_001.rotation_euler = (2.557, -0.1953, -2.512)
ob_lamp_001.lock_rotations_4d = False
ob_lamp_001.empty_display_type = 'ARROWS'
ob_lamp_001.color = (0.0, 0.0, 0.0, 0.0)
ob_lamp_001.lineart.crease_threshold = 0.0
ob_empty.location = (11.68, 7.948, -0.691)
ob_empty.empty_image_offset = (0.0, 0.0)
ob_empty.lineart.crease_threshold = 0.0
ob_camera.location = (-11.56, -10.06, -0.4487)
ob_camera.rotation_euler = (1.109, 0.0, 0.8149)
ob_camera.lock_rotations_4d = False
ob_camera.empty_display_type = 'ARROWS'
ob_camera.color = (0.0, 0.0, 0.0, 0.0)
ob_camera.display_type = 'WIRE'
ob_camera.lineart.crease_threshold = 0.0
_c = ob_camera.constraints.new('TRACK_TO'); _c.name = 'AutoTrack'
_c.target = ob_empty
ob_lamp.location = (7.248, -9.143, 5.904)
ob_lamp.rotation_euler = (0.5375, -0.1124, -0.2805)
ob_lamp.lock_rotations_4d = False
ob_lamp.empty_display_type = 'ARROWS'
ob_lamp.color = (0.0, 0.0, 0.0, 0.0)
ob_lamp.lineart.crease_threshold = 0.0

# ---- collection membership
col_collection_1.objects.link(ob_metarig)
col_collection_1.objects.link(ob_plane)
col_collection_2.objects.link(ob_lamp_001)
col_collection_2.objects.link(ob_empty)
col_collection_2.objects.link(ob_camera)
col_collection_2.objects.link(ob_lamp)

# ---- scene / render settings (as saved in the file)
scene.camera = ob_camera
scene.frame_start = 1; scene.frame_end = 300; scene.frame_set(302)
scene.render.engine = 'BLENDER_EEVEE_NEXT'
scene.render.resolution_x = 64
scene.render.resolution_y = 64
scene.render.dither_intensity = 0.0
scene.render.film_transparent = True
scene.render.use_freestyle = True
scene.render.line_thickness = 0.6
scene.cycles.use_denoising = False
scene.cycles.samples = 128
scene.cycles.sampling_pattern = 'TABULATED_SOBOL'
scene.cycles.light_sampling_threshold = 0.0
scene.cycles.use_adaptive_sampling = False
scene.cycles.use_light_tree = False
scene.cycles.blur_glossy = 0.0
scene.cycles.sample_clamp_indirect = 0.0
scene.view_settings.view_transform = 'Standard'
bpy.context.view_layer.update()
